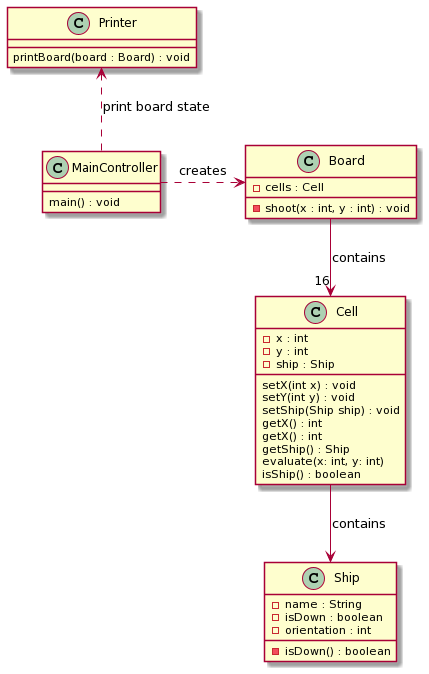

The diagram above was rendered by PlantUML. Its source (embedded in the PNG):
@startuml
class Ship
{
  -name : String  
  -isDown : boolean
  -orientation : int

  -isDown() : boolean
}

class Cell
{
  -x : int
  -y : int
  -ship : Ship
  
  setX(int x) : void
  setY(int y) : void
  setShip(Ship ship) : void
  getX() : int
  getX() : int
  getShip() : Ship
  evaluate(x: int, y: int)
  isShip() : boolean
}

class Board
{
  -cells : Cell
    
  -shoot(x : int, y : int) : void 
}

class MainController
{
  main() : void
}

class Printer 
{
    printBoard(board : Board) : void
}


MainController .right> Board : creates
MainController .up.> Printer : print board state
Board --> "16" Cell : contains
Cell --> Ship : contains
@enduml